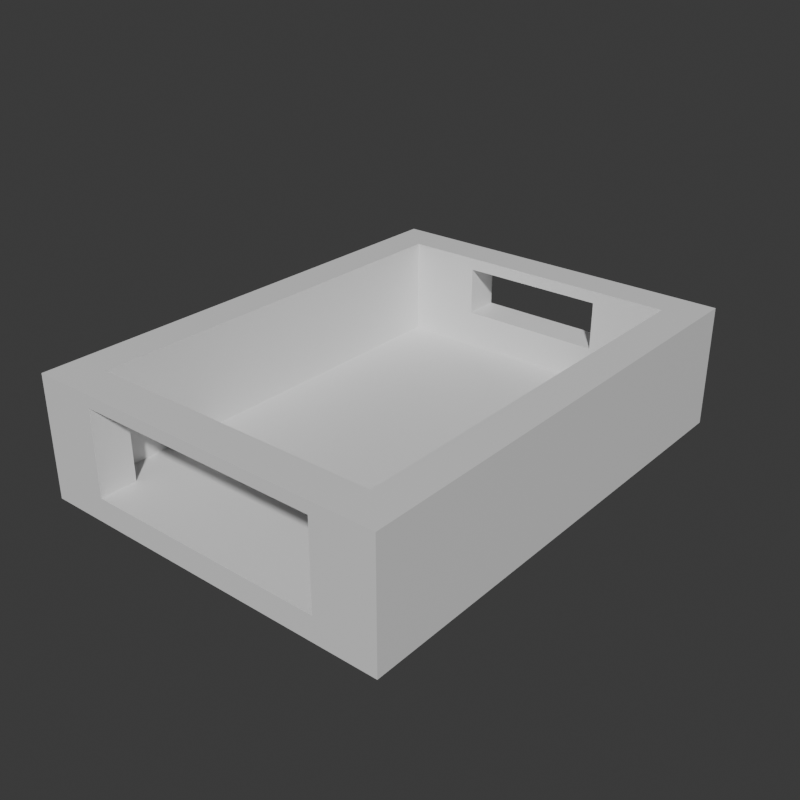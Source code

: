 # Source: Stage_Building_MixedUse_Ground_01.blend  (saved by Blender 5.2.45; exported with 4.5.12 LTS)
import bpy
from mathutils import Matrix  # noqa: F401  (used for matrix-valued properties, if any)

bpy.ops.wm.read_factory_settings(use_empty=True)
scene = bpy.context.scene
scene.name = 'Scene'

# ---- collections
col_collection = bpy.data.collections.new('Collection'); scene.collection.children.link(col_collection)

# ---- materials (node trees are filled in below, after node groups)
mat_concrete = bpy.data.materials.new('Concrete')
mat_concrete.diffuse_color = (0.6, 0.6, 0.6, 1.0)
mat_rebar = bpy.data.materials.new('Rebar')
mat_rebar.diffuse_color = (0.15, 0.25, 0.6, 1.0)

# ---- material node trees
mat_concrete.use_nodes = True; mat_concrete.node_tree.nodes.clear()
_N = mat_concrete.node_tree.nodes; _L = mat_concrete.node_tree.links
n0 = _N.new('ShaderNodeBsdfPrincipled'); n0.name = 'Principled BSDF'; n0.location = (-200, 100)
n0.inputs[10].default_value = 0.005
n1 = _N.new('ShaderNodeOutputMaterial'); n1.name = 'Material Output'; n1.location = (200, 100)
_L.new(n0.outputs[0], n1.inputs[0])
n1.is_active_output = True
mat_rebar.use_nodes = True; mat_rebar.node_tree.nodes.clear()
_N = mat_rebar.node_tree.nodes; _L = mat_rebar.node_tree.links
n0 = _N.new('ShaderNodeBsdfPrincipled'); n0.name = 'Principled BSDF'; n0.location = (-200, 100)
n0.inputs[10].default_value = 0.005
n1 = _N.new('ShaderNodeOutputMaterial'); n1.name = 'Material Output'; n1.location = (200, 100)
_L.new(n0.outputs[0], n1.inputs[0])
n1.is_active_output = True

# ---- world
world_world = bpy.data.worlds.new('World'); scene.world = world_world
world_world.use_nodes = True; world_world.node_tree.nodes.clear()
_N = world_world.node_tree.nodes; _L = world_world.node_tree.links
n0 = _N.new('ShaderNodeOutputWorld'); n0.name = 'World Output'; n0.location = (200, 100)
n1 = _N.new('ShaderNodeBackground'); n1.name = 'Background'; n1.location = (-200, 100)
n1.inputs[0].default_value = (0.05088, 0.05088, 0.05088, 1.0)
_L.new(n1.outputs[0], n0.inputs[0])
n0.is_active_output = True
world_world.color = (0.05088, 0.05088, 0.05088)
world_world.sun_shadow_jitter_overblur = 0.0

# ---- meshes
me_stage_building_mixeduse_ground_01_concrete = bpy.data.meshes.new('Stage_Building_MixedUse_Ground_01_Concrete')
me_stage_building_mixeduse_ground_01_concrete.from_pydata([(-6.0, -8.0, 0.0), (6.0, -8.0, 0.0), (-6.0, 8.0, 0.0), (6.0, 8.0, 0.0), (-6.0, -8.0, 0.8), (6.0, -8.0, 0.8), (-6.0, 8.0, 0.8), (6.0, 8.0, 0.8), (-6.0, -8.0, 0.8), (-4.0, -8.0, 0.8), (-6.0, -7.6, 0.8), (-4.0, -7.6, 0.8), (-6.0, -8.0, 4.0), (-4.0, -8.0, 4.0), (-6.0, -7.6, 4.0), (-4.0, -7.6, 4.0), (-6.0, -7.2, 0.8), (-4.0, -7.2, 0.8), (-6.0, -6.8, 0.8), (-4.0, -6.8, 0.8), (-6.0, -7.2, 4.0), (-4.0, -7.2, 4.0), (-6.0, -6.8, 4.0), (-4.0, -6.8, 4.0), (-6.0, -7.6, 0.8), (-5.6, -7.6, 0.8), (-6.0, -7.2, 0.8), (-5.6, -7.2, 0.8), (-6.0, -7.6, 4.0), (-5.6, -7.6, 4.0), (-6.0, -7.2, 4.0), (-5.6, -7.2, 4.0), (-4.4, -7.6, 0.8), (-4.0, -7.6, 0.8), (-4.4, -7.2, 0.8), (-4.0, -7.2, 0.8), (-4.4, -7.6, 4.0), (-4.0, -7.6, 4.0), (-4.4, -7.2, 4.0), (-4.0, -7.2, 4.0), (-4.0, -8.0, 3.6), (4.0, -8.0, 3.6), (-4.0, -6.8, 3.6), (4.0, -6.8, 3.6), (-4.0, -8.0, 4.0), (4.0, -8.0, 4.0), (-4.0, -6.8, 4.0), (4.0, -6.8, 4.0), (4.0, -8.0, 0.8), (6.0, -8.0, 0.8), (4.0, -7.6, 0.8), (6.0, -7.6, 0.8), (4.0, -8.0, 4.0), (6.0, -8.0, 4.0), (4.0, -7.6, 4.0), (6.0, -7.6, 4.0), (4.0, -7.2, 0.8), (6.0, -7.2, 0.8), (4.0, -6.8, 0.8), (6.0, -6.8, 0.8), (4.0, -7.2, 4.0), (6.0, -7.2, 4.0), (4.0, -6.8, 4.0), (6.0, -6.8, 4.0), (4.0, -7.6, 0.8), (4.4, -7.6, 0.8), (4.0, -7.2, 0.8), (4.4, -7.2, 0.8), (4.0, -7.6, 4.0), (4.4, -7.6, 4.0), (4.0, -7.2, 4.0), (4.4, -7.2, 4.0), (5.6, -7.6, 0.8), (6.0, -7.6, 0.8), (5.6, -7.2, 0.8), (6.0, -7.2, 0.8), (5.6, -7.6, 4.0), (6.0, -7.6, 4.0), (5.6, -7.2, 4.0), (6.0, -7.2, 4.0), (-6.0, 6.8, 0.8), (-2.4, 6.8, 0.8), (-6.0, 7.2, 0.8), (-2.4, 7.2, 0.8), (-6.0, 6.8, 4.0), (-2.4, 6.8, 4.0), (-6.0, 7.2, 4.0), (-2.4, 7.2, 4.0), (-6.0, 7.6, 0.8), (-2.4, 7.6, 0.8), (-6.0, 8.0, 0.8), (-2.4, 8.0, 0.8), (-6.0, 7.6, 4.0), (-2.4, 7.6, 4.0), (-6.0, 8.0, 4.0), (-2.4, 8.0, 4.0), (-6.0, 7.2, 0.8), (-5.6, 7.2, 0.8), (-6.0, 7.6, 0.8), (-5.6, 7.6, 0.8), (-6.0, 7.2, 4.0), (-5.6, 7.2, 4.0), (-6.0, 7.6, 4.0), (-5.6, 7.6, 4.0), (-2.8, 7.2, 0.8), (-2.4, 7.2, 0.8), (-2.8, 7.6, 0.8), (-2.4, 7.6, 0.8), (-2.8, 7.2, 4.0), (-2.4, 7.2, 4.0), (-2.8, 7.6, 4.0), (-2.4, 7.6, 4.0), (-2.4, 6.8, 0.8), (2.4, 6.8, 0.8), (-2.4, 8.0, 0.8), (2.4, 8.0, 0.8), (-2.4, 6.8, 2.0), (2.4, 6.8, 2.0), (-2.4, 8.0, 2.0), (2.4, 8.0, 2.0), (-2.4, 6.8, 3.6), (2.4, 6.8, 3.6), (-2.4, 8.0, 3.6), (2.4, 8.0, 3.6), (-2.4, 6.8, 4.0), (2.4, 6.8, 4.0), (-2.4, 8.0, 4.0), (2.4, 8.0, 4.0), (2.4, 6.8, 0.8), (6.0, 6.8, 0.8), (2.4, 7.2, 0.8), (6.0, 7.2, 0.8), (2.4, 6.8, 4.0), (6.0, 6.8, 4.0), (2.4, 7.2, 4.0), (6.0, 7.2, 4.0), (2.4, 7.6, 0.8), (6.0, 7.6, 0.8), (2.4, 8.0, 0.8), (6.0, 8.0, 0.8), (2.4, 7.6, 4.0), (6.0, 7.6, 4.0), (2.4, 8.0, 4.0), (6.0, 8.0, 4.0), (2.4, 7.2, 0.8), (2.8, 7.2, 0.8), (2.4, 7.6, 0.8), (2.8, 7.6, 0.8), (2.4, 7.2, 4.0), (2.8, 7.2, 4.0), (2.4, 7.6, 4.0), (2.8, 7.6, 4.0), (5.6, 7.2, 0.8), (6.0, 7.2, 0.8), (5.6, 7.6, 0.8), (6.0, 7.6, 0.8), (5.6, 7.2, 4.0), (6.0, 7.2, 4.0), (5.6, 7.6, 4.0), (6.0, 7.6, 4.0), (-6.0, -6.8, 0.8), (-5.6, -6.8, 0.8), (-6.0, 6.8, 0.8), (-5.6, 6.8, 0.8), (-6.0, -6.8, 4.0), (-5.6, -6.8, 4.0), (-6.0, 6.8, 4.0), (-5.6, 6.8, 4.0), (-5.2, -6.8, 0.8), (-4.8, -6.8, 0.8), (-5.2, 6.8, 0.8), (-4.8, 6.8, 0.8), (-5.2, -6.8, 4.0), (-4.8, -6.8, 4.0), (-5.2, 6.8, 4.0), (-4.8, 6.8, 4.0), (-5.6, -6.8, 0.8), (-5.2, -6.8, 0.8), (-5.6, -6.4, 0.8), (-5.2, -6.4, 0.8), (-5.6, -6.8, 4.0), (-5.2, -6.8, 4.0), (-5.6, -6.4, 4.0), (-5.2, -6.4, 4.0), (-5.6, 6.4, 0.8), (-5.2, 6.4, 0.8), (-5.6, 6.8, 0.8), (-5.2, 6.8, 0.8), (-5.6, 6.4, 4.0), (-5.2, 6.4, 4.0), (-5.6, 6.8, 4.0), (-5.2, 6.8, 4.0), (4.8, -6.8, 0.8), (5.2, -6.8, 0.8), (4.8, 6.8, 0.8), (5.2, 6.8, 0.8), (4.8, -6.8, 4.0), (5.2, -6.8, 4.0), (4.8, 6.8, 4.0), (5.2, 6.8, 4.0), (5.6, -6.8, 0.8), (6.0, -6.8, 0.8), (5.6, 6.8, 0.8), (6.0, 6.8, 0.8), (5.6, -6.8, 4.0), (6.0, -6.8, 4.0), (5.6, 6.8, 4.0), (6.0, 6.8, 4.0), (5.2, -6.8, 0.8), (5.6, -6.8, 0.8), (5.2, -6.4, 0.8), (5.6, -6.4, 0.8), (5.2, -6.8, 4.0), (5.6, -6.8, 4.0), (5.2, -6.4, 4.0), (5.6, -6.4, 4.0), (5.2, 6.4, 0.8), (5.6, 6.4, 0.8), (5.2, 6.8, 0.8), (5.6, 6.8, 0.8), (5.2, 6.4, 4.0), (5.6, 6.4, 4.0), (5.2, 6.8, 4.0), (5.6, 6.8, 4.0)], [], [(0, 2, 3, 1), (4, 5, 7, 6), (0, 1, 5, 4), (2, 6, 7, 3), (0, 4, 6, 2), (1, 3, 7, 5), (8, 10, 11, 9), (12, 13, 15, 14), (8, 9, 13, 12), (10, 14, 15, 11), (8, 12, 14, 10), (9, 11, 15, 13), (16, 18, 19, 17), (20, 21, 23, 22), (16, 17, 21, 20), (18, 22, 23, 19), (16, 20, 22, 18), (17, 19, 23, 21), (24, 26, 27, 25), (28, 29, 31, 30), (24, 25, 29, 28), (26, 30, 31, 27), (24, 28, 30, 26), (25, 27, 31, 29), (32, 34, 35, 33), (36, 37, 39, 38), (32, 33, 37, 36), (34, 38, 39, 35), (32, 36, 38, 34), (33, 35, 39, 37), (40, 42, 43, 41), (44, 45, 47, 46), (40, 41, 45, 44), (42, 46, 47, 43), (40, 44, 46, 42), (41, 43, 47, 45), (48, 50, 51, 49), (52, 53, 55, 54), (48, 49, 53, 52), (50, 54, 55, 51), (48, 52, 54, 50), (49, 51, 55, 53), (56, 58, 59, 57), (60, 61, 63, 62), (56, 57, 61, 60), (58, 62, 63, 59), (56, 60, 62, 58), (57, 59, 63, 61), (64, 66, 67, 65), (68, 69, 71, 70), (64, 65, 69, 68), (66, 70, 71, 67), (64, 68, 70, 66), (65, 67, 71, 69), (72, 74, 75, 73), (76, 77, 79, 78), (72, 73, 77, 76), (74, 78, 79, 75), (72, 76, 78, 74), (73, 75, 79, 77), (80, 82, 83, 81), (84, 85, 87, 86), (80, 81, 85, 84), (82, 86, 87, 83), (80, 84, 86, 82), (81, 83, 87, 85), (88, 90, 91, 89), (92, 93, 95, 94), (88, 89, 93, 92), (90, 94, 95, 91), (88, 92, 94, 90), (89, 91, 95, 93), (96, 98, 99, 97), (100, 101, 103, 102), (96, 97, 101, 100), (98, 102, 103, 99), (96, 100, 102, 98), (97, 99, 103, 101), (104, 106, 107, 105), (108, 109, 111, 110), (104, 105, 109, 108), (106, 110, 111, 107), (104, 108, 110, 106), (105, 107, 111, 109), (112, 114, 115, 113), (116, 117, 119, 118), (112, 113, 117, 116), (114, 118, 119, 115), (112, 116, 118, 114), (113, 115, 119, 117), (120, 122, 123, 121), (124, 125, 127, 126), (120, 121, 125, 124), (122, 126, 127, 123), (120, 124, 126, 122), (121, 123, 127, 125), (128, 130, 131, 129), (132, 133, 135, 134), (128, 129, 133, 132), (130, 134, 135, 131), (128, 132, 134, 130), (129, 131, 135, 133), (136, 138, 139, 137), (140, 141, 143, 142), (136, 137, 141, 140), (138, 142, 143, 139), (136, 140, 142, 138), (137, 139, 143, 141), (144, 146, 147, 145), (148, 149, 151, 150), (144, 145, 149, 148), (146, 150, 151, 147), (144, 148, 150, 146), (145, 147, 151, 149), (152, 154, 155, 153), (156, 157, 159, 158), (152, 153, 157, 156), (154, 158, 159, 155), (152, 156, 158, 154), (153, 155, 159, 157), (160, 162, 163, 161), (164, 165, 167, 166), (160, 161, 165, 164), (162, 166, 167, 163), (160, 164, 166, 162), (161, 163, 167, 165), (168, 170, 171, 169), (172, 173, 175, 174), (168, 169, 173, 172), (170, 174, 175, 171), (168, 172, 174, 170), (169, 171, 175, 173), (176, 178, 179, 177), (180, 181, 183, 182), (176, 177, 181, 180), (178, 182, 183, 179), (176, 180, 182, 178), (177, 179, 183, 181), (184, 186, 187, 185), (188, 189, 191, 190), (184, 185, 189, 188), (186, 190, 191, 187), (184, 188, 190, 186), (185, 187, 191, 189), (192, 194, 195, 193), (196, 197, 199, 198), (192, 193, 197, 196), (194, 198, 199, 195), (192, 196, 198, 194), (193, 195, 199, 197), (200, 202, 203, 201), (204, 205, 207, 206), (200, 201, 205, 204), (202, 206, 207, 203), (200, 204, 206, 202), (201, 203, 207, 205), (208, 210, 211, 209), (212, 213, 215, 214), (208, 209, 213, 212), (210, 214, 215, 211), (208, 212, 214, 210), (209, 211, 215, 213), (216, 218, 219, 217), (220, 221, 223, 222), (216, 217, 221, 220), (218, 222, 223, 219), (216, 220, 222, 218), (217, 219, 223, 221)])
me_stage_building_mixeduse_ground_01_concrete.materials.append(mat_concrete)
me_stage_building_mixeduse_ground_01_concrete.update()
me_stage_building_mixeduse_ground_01_rebar = bpy.data.meshes.new('Stage_Building_MixedUse_Ground_01_Rebar')
me_stage_building_mixeduse_ground_01_rebar.from_pydata([(-5.6, -7.6, 0.8), (-4.4, -7.6, 0.8), (-5.6, -7.2, 0.8), (-4.4, -7.2, 0.8), (-5.6, -7.6, 4.0), (-4.4, -7.6, 4.0), (-5.6, -7.2, 4.0), (-4.4, -7.2, 4.0), (4.4, -7.6, 0.8), (5.6, -7.6, 0.8), (4.4, -7.2, 0.8), (5.6, -7.2, 0.8), (4.4, -7.6, 4.0), (5.6, -7.6, 4.0), (4.4, -7.2, 4.0), (5.6, -7.2, 4.0), (-5.6, 7.2, 0.8), (-2.8, 7.2, 0.8), (-5.6, 7.6, 0.8), (-2.8, 7.6, 0.8), (-5.6, 7.2, 4.0), (-2.8, 7.2, 4.0), (-5.6, 7.6, 4.0), (-2.8, 7.6, 4.0), (2.8, 7.2, 0.8), (5.6, 7.2, 0.8), (2.8, 7.6, 0.8), (5.6, 7.6, 0.8), (2.8, 7.2, 4.0), (5.6, 7.2, 4.0), (2.8, 7.6, 4.0), (5.6, 7.6, 4.0), (-5.6, -6.4, 0.8), (-5.2, -6.4, 0.8), (-5.6, 6.4, 0.8), (-5.2, 6.4, 0.8), (-5.6, -6.4, 4.0), (-5.2, -6.4, 4.0), (-5.6, 6.4, 4.0), (-5.2, 6.4, 4.0), (5.2, -6.4, 0.8), (5.6, -6.4, 0.8), (5.2, 6.4, 0.8), (5.6, 6.4, 0.8), (5.2, -6.4, 4.0), (5.6, -6.4, 4.0), (5.2, 6.4, 4.0), (5.6, 6.4, 4.0)], [], [(0, 2, 3, 1), (4, 5, 7, 6), (0, 1, 5, 4), (2, 6, 7, 3), (0, 4, 6, 2), (1, 3, 7, 5), (8, 10, 11, 9), (12, 13, 15, 14), (8, 9, 13, 12), (10, 14, 15, 11), (8, 12, 14, 10), (9, 11, 15, 13), (16, 18, 19, 17), (20, 21, 23, 22), (16, 17, 21, 20), (18, 22, 23, 19), (16, 20, 22, 18), (17, 19, 23, 21), (24, 26, 27, 25), (28, 29, 31, 30), (24, 25, 29, 28), (26, 30, 31, 27), (24, 28, 30, 26), (25, 27, 31, 29), (32, 34, 35, 33), (36, 37, 39, 38), (32, 33, 37, 36), (34, 38, 39, 35), (32, 36, 38, 34), (33, 35, 39, 37), (40, 42, 43, 41), (44, 45, 47, 46), (40, 41, 45, 44), (42, 46, 47, 43), (40, 44, 46, 42), (41, 43, 47, 45)])
me_stage_building_mixeduse_ground_01_rebar.materials.append(mat_rebar)
me_stage_building_mixeduse_ground_01_rebar.update()

# ---- objects
ob_stage_building_mixeduse_ground_01 = bpy.data.objects.new('Stage_Building_MixedUse_Ground_01', None)
ob_stage_building_mixeduse_ground_01_concrete = bpy.data.objects.new('Stage_Building_MixedUse_Ground_01_Concrete', me_stage_building_mixeduse_ground_01_concrete)
ob_stage_building_mixeduse_ground_01_rebar = bpy.data.objects.new('Stage_Building_MixedUse_Ground_01_Rebar', me_stage_building_mixeduse_ground_01_rebar)

# ---- transforms, parenting, visibility, modifiers, constraints
ob_stage_building_mixeduse_ground_01.location = (0.0, 0.0, 0.0)
ob_stage_building_mixeduse_ground_01_concrete.parent = ob_stage_building_mixeduse_ground_01
ob_stage_building_mixeduse_ground_01_concrete.location = (0.0, 0.0, 0.0)
ob_stage_building_mixeduse_ground_01_rebar.parent = ob_stage_building_mixeduse_ground_01
ob_stage_building_mixeduse_ground_01_rebar.location = (0.0, 0.0, 0.0)

# ---- collection membership
col_collection.objects.link(ob_stage_building_mixeduse_ground_01)
col_collection.objects.link(ob_stage_building_mixeduse_ground_01_concrete)
col_collection.objects.link(ob_stage_building_mixeduse_ground_01_rebar)

# ---- scene / render settings (as saved in the file)
scene.frame_start = 1; scene.frame_end = 250; scene.frame_set(1)
scene.render.engine = 'BLENDER_EEVEE_NEXT'
scene.render.resolution_x = 900
scene.render.resolution_y = 900
scene.render.bake_bias = 0.0
scene.render.bake_samples = 0
scene.render.compositor_device = 'GPU'
scene.eevee.use_volume_custom_range = False
scene.eevee.fast_gi_thickness_near = 0.1
scene.eevee.fast_gi_thickness_far = 0.0
scene.eevee.ray_tracing_options.screen_trace_thickness = 0.1
bpy.context.view_layer.update()

# ---- added for rendering (the .blend has no active camera and no usable light): camera, sun
cam_auto = bpy.data.cameras.new('AutoCamera')
cam_auto.lens = 50.0
cam_auto.sensor_width = 36.0
cam_auto.clip_end = 1000.0
ob_auto_camera = bpy.data.objects.new('AutoCamera', cam_auto)
scene.collection.objects.link(ob_auto_camera)
ob_auto_camera.location = (18.871, -22.6451, 17.0968)
ob_auto_camera.rotation_euler = (1.09748, -7.21219e-08, 0.694738)
scene.camera = ob_auto_camera
light_auto_sun = bpy.data.lights.new('AutoSun', 'SUN')
light_auto_sun.energy = 3.0
light_auto_sun.angle = 0.0523599
ob_auto_sun = bpy.data.objects.new('AutoSun', light_auto_sun)
scene.collection.objects.link(ob_auto_sun)
ob_auto_sun.rotation_euler = (0.872665, 0.174533, 0.523599)
bpy.context.view_layer.update()

